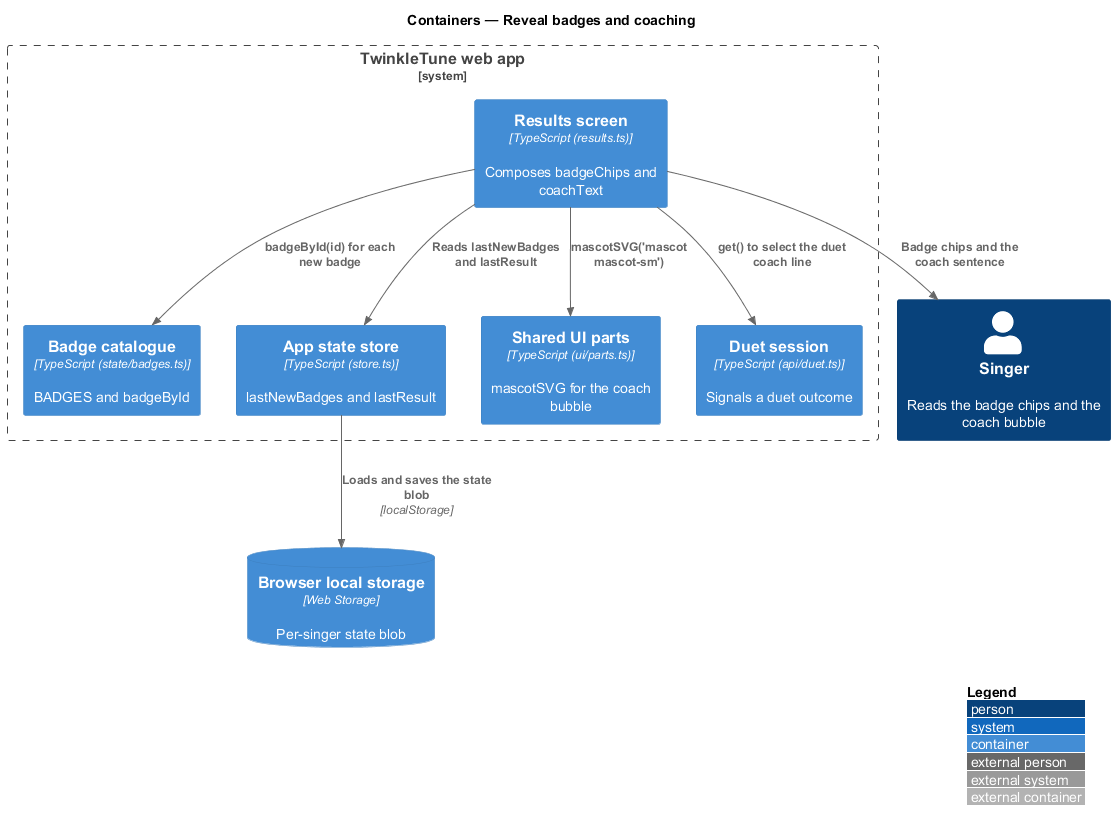

The diagram above was rendered by PlantUML. Its source (embedded in the PNG):
@startuml
!include <C4/C4_Container>
LAYOUT_WITH_LEGEND()
title Containers — Reveal badges and coaching

Person(singer, "Singer", "Reads the badge chips and the coach bubble")
System_Boundary(twinkle, "TwinkleTune web app") {
  Container(results, "Results screen", "TypeScript (results.ts)", "Composes badgeChips and coachText")
  Container(badges, "Badge catalogue", "TypeScript (state/badges.ts)", "BADGES and badgeById")
  Container(store, "App state store", "TypeScript (store.ts)", "lastNewBadges and lastResult")
  Container(parts, "Shared UI parts", "TypeScript (ui/parts.ts)", "mascotSVG for the coach bubble")
  Container(duet, "Duet session", "TypeScript (api/duet.ts)", "Signals a duet outcome")
}
ContainerDb(storage, "Browser local storage", "Web Storage", "Per-singer state blob")

Rel(results, store, "Reads lastNewBadges and lastResult")
Rel(store, storage, "Loads and saves the state blob", "localStorage")
Rel(results, badges, "badgeById(id) for each new badge")
Rel(results, parts, "mascotSVG('mascot mascot-sm')")
Rel(results, duet, "get() to select the duet coach line")
Rel(results, singer, "Badge chips and the coach sentence")
@enduml